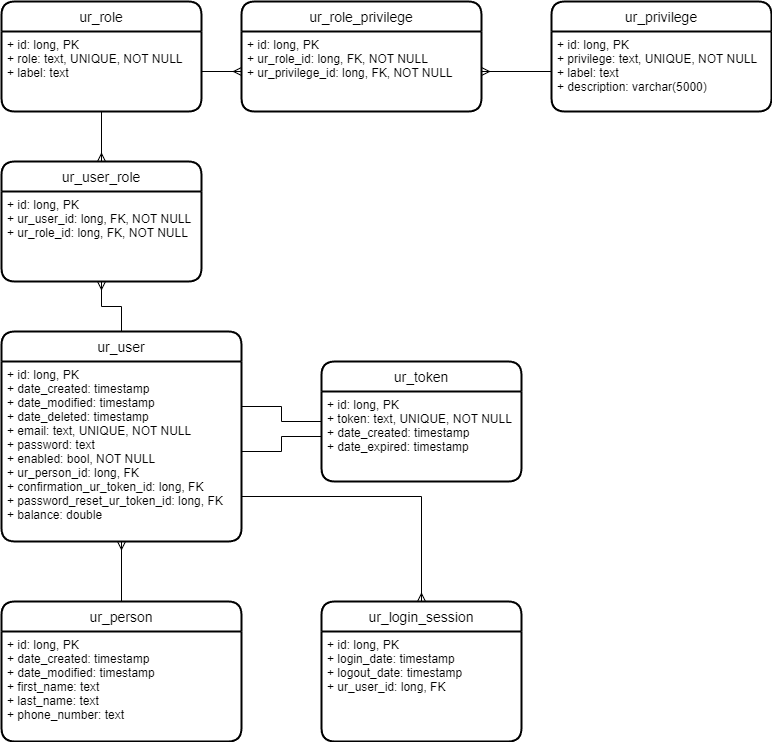

The diagram above was exported from draw.io. Its source (the exported page's mxGraphModel, read from the mxfile embedded in the PNG):
<mxGraphModel dx="1434" dy="750" grid="1" gridSize="10" guides="1" tooltips="1" connect="1" arrows="1" fold="1" page="1" pageScale="1" pageWidth="850" pageHeight="1100" math="0" shadow="0">
  <root>
    <mxCell id="0" />
    <mxCell id="1" parent="0" />
    <mxCell id="NcEJU8F5eQ85N1rwH00z-1" value="ur_role" style="swimlane;childLayout=stackLayout;horizontal=1;startSize=30;horizontalStack=0;rounded=1;fontSize=14;fontStyle=0;strokeWidth=2;resizeParent=0;resizeLast=1;shadow=0;dashed=0;align=center;" parent="1" vertex="1">
      <mxGeometry x="40" y="40" width="200" height="110" as="geometry" />
    </mxCell>
    <mxCell id="NcEJU8F5eQ85N1rwH00z-2" value="+ id: long, PK&#10;+ role: text, UNIQUE, NOT NULL&#10;+ label: text" style="align=left;strokeColor=none;fillColor=none;spacingLeft=4;fontSize=12;verticalAlign=top;resizable=0;rotatable=0;part=1;" parent="NcEJU8F5eQ85N1rwH00z-1" vertex="1">
      <mxGeometry y="30" width="200" height="80" as="geometry" />
    </mxCell>
    <mxCell id="NcEJU8F5eQ85N1rwH00z-3" value="ur_privilege" style="swimlane;childLayout=stackLayout;horizontal=1;startSize=30;horizontalStack=0;rounded=1;fontSize=14;fontStyle=0;strokeWidth=2;resizeParent=0;resizeLast=1;shadow=0;dashed=0;align=center;" parent="1" vertex="1">
      <mxGeometry x="590" y="40" width="220" height="110" as="geometry" />
    </mxCell>
    <mxCell id="NcEJU8F5eQ85N1rwH00z-4" value="+ id: long, PK&#10;+ privilege: text, UNIQUE, NOT NULL&#10;+ label: text&#10;+ description: varchar(5000)" style="align=left;strokeColor=none;fillColor=none;spacingLeft=4;fontSize=12;verticalAlign=top;resizable=0;rotatable=0;part=1;" parent="NcEJU8F5eQ85N1rwH00z-3" vertex="1">
      <mxGeometry y="30" width="220" height="80" as="geometry" />
    </mxCell>
    <mxCell id="NcEJU8F5eQ85N1rwH00z-5" value="ur_role_privilege" style="swimlane;childLayout=stackLayout;horizontal=1;startSize=30;horizontalStack=0;rounded=1;fontSize=14;fontStyle=0;strokeWidth=2;resizeParent=0;resizeLast=1;shadow=0;dashed=0;align=center;" parent="1" vertex="1">
      <mxGeometry x="280" y="40" width="240" height="110" as="geometry" />
    </mxCell>
    <mxCell id="NcEJU8F5eQ85N1rwH00z-6" value="+ id: long, PK&#10;+ ur_role_id: long, FK, NOT NULL&#10;+ ur_privilege_id: long, FK, NOT NULL" style="align=left;strokeColor=none;fillColor=none;spacingLeft=4;fontSize=12;verticalAlign=top;resizable=0;rotatable=0;part=1;" parent="NcEJU8F5eQ85N1rwH00z-5" vertex="1">
      <mxGeometry y="30" width="240" height="80" as="geometry" />
    </mxCell>
    <mxCell id="NcEJU8F5eQ85N1rwH00z-7" style="edgeStyle=orthogonalEdgeStyle;rounded=0;orthogonalLoop=1;jettySize=auto;html=1;entryX=0;entryY=0.5;entryDx=0;entryDy=0;endArrow=none;endFill=0;startArrow=ERmany;startFill=0;" parent="1" source="NcEJU8F5eQ85N1rwH00z-6" target="NcEJU8F5eQ85N1rwH00z-4" edge="1">
      <mxGeometry relative="1" as="geometry" />
    </mxCell>
    <mxCell id="NcEJU8F5eQ85N1rwH00z-8" style="edgeStyle=orthogonalEdgeStyle;rounded=0;orthogonalLoop=1;jettySize=auto;html=1;entryX=1;entryY=0.5;entryDx=0;entryDy=0;startArrow=ERmany;startFill=0;endArrow=none;endFill=0;" parent="1" source="NcEJU8F5eQ85N1rwH00z-6" target="NcEJU8F5eQ85N1rwH00z-2" edge="1">
      <mxGeometry relative="1" as="geometry" />
    </mxCell>
    <mxCell id="NcEJU8F5eQ85N1rwH00z-9" value="ur_user" style="swimlane;childLayout=stackLayout;horizontal=1;startSize=30;horizontalStack=0;rounded=1;fontSize=14;fontStyle=0;strokeWidth=2;resizeParent=0;resizeLast=1;shadow=0;dashed=0;align=center;" parent="1" vertex="1">
      <mxGeometry x="40" y="370" width="240" height="210" as="geometry" />
    </mxCell>
    <mxCell id="NcEJU8F5eQ85N1rwH00z-10" value="+ id: long, PK&#10;+ date_created: timestamp&#10;+ date_modified: timestamp&#10;+ date_deleted: timestamp&#10;+ email: text, UNIQUE, NOT NULL&#10;+ password: text&#10;+ enabled: bool, NOT NULL&#10;+ ur_person_id: long, FK&#10;+ confirmation_ur_token_id: long, FK&#10;+ password_reset_ur_token_id: long, FK&#10;+ balance: double" style="align=left;strokeColor=none;fillColor=none;spacingLeft=4;fontSize=12;verticalAlign=top;resizable=0;rotatable=0;part=1;" parent="NcEJU8F5eQ85N1rwH00z-9" vertex="1">
      <mxGeometry y="30" width="240" height="180" as="geometry" />
    </mxCell>
    <mxCell id="NcEJU8F5eQ85N1rwH00z-11" style="edgeStyle=orthogonalEdgeStyle;rounded=0;orthogonalLoop=1;jettySize=auto;html=1;entryX=0.5;entryY=1;entryDx=0;entryDy=0;startArrow=ERmany;startFill=0;endArrow=none;endFill=0;" parent="1" source="NcEJU8F5eQ85N1rwH00z-13" target="NcEJU8F5eQ85N1rwH00z-2" edge="1">
      <mxGeometry relative="1" as="geometry" />
    </mxCell>
    <mxCell id="NcEJU8F5eQ85N1rwH00z-12" style="edgeStyle=orthogonalEdgeStyle;rounded=0;orthogonalLoop=1;jettySize=auto;html=1;entryX=0.5;entryY=0;entryDx=0;entryDy=0;startArrow=ERmany;startFill=0;endArrow=none;endFill=0;" parent="1" source="NcEJU8F5eQ85N1rwH00z-13" target="NcEJU8F5eQ85N1rwH00z-9" edge="1">
      <mxGeometry relative="1" as="geometry" />
    </mxCell>
    <mxCell id="NcEJU8F5eQ85N1rwH00z-13" value="ur_user_role" style="swimlane;childLayout=stackLayout;horizontal=1;startSize=30;horizontalStack=0;rounded=1;fontSize=14;fontStyle=0;strokeWidth=2;resizeParent=0;resizeLast=1;shadow=0;dashed=0;align=center;" parent="1" vertex="1">
      <mxGeometry x="40" y="200" width="200" height="120" as="geometry" />
    </mxCell>
    <mxCell id="NcEJU8F5eQ85N1rwH00z-14" value="+ id: long, PK&#10;+ ur_user_id: long, FK, NOT NULL&#10;+ ur_role_id: long, FK, NOT NULL" style="align=left;strokeColor=none;fillColor=none;spacingLeft=4;fontSize=12;verticalAlign=top;resizable=0;rotatable=0;part=1;" parent="NcEJU8F5eQ85N1rwH00z-13" vertex="1">
      <mxGeometry y="30" width="200" height="90" as="geometry" />
    </mxCell>
    <mxCell id="NcEJU8F5eQ85N1rwH00z-15" style="edgeStyle=orthogonalEdgeStyle;rounded=0;orthogonalLoop=1;jettySize=auto;html=1;entryX=1;entryY=0.25;entryDx=0;entryDy=0;startArrow=none;startFill=0;endArrow=none;endFill=0;" parent="1" source="NcEJU8F5eQ85N1rwH00z-16" target="NcEJU8F5eQ85N1rwH00z-10" edge="1">
      <mxGeometry relative="1" as="geometry" />
    </mxCell>
    <mxCell id="NcEJU8F5eQ85N1rwH00z-16" value="ur_token" style="swimlane;childLayout=stackLayout;horizontal=1;startSize=30;horizontalStack=0;rounded=1;fontSize=14;fontStyle=0;strokeWidth=2;resizeParent=0;resizeLast=1;shadow=0;dashed=0;align=center;" parent="1" vertex="1">
      <mxGeometry x="360" y="400" width="200" height="120" as="geometry" />
    </mxCell>
    <mxCell id="NcEJU8F5eQ85N1rwH00z-17" value="+ id: long, PK&#10;+ token: text, UNIQUE, NOT NULL&#10;+ date_created: timestamp&#10;+ date_expired: timestamp" style="align=left;strokeColor=none;fillColor=none;spacingLeft=4;fontSize=12;verticalAlign=top;resizable=0;rotatable=0;part=1;" parent="NcEJU8F5eQ85N1rwH00z-16" vertex="1">
      <mxGeometry y="30" width="200" height="90" as="geometry" />
    </mxCell>
    <mxCell id="NcEJU8F5eQ85N1rwH00z-18" style="edgeStyle=orthogonalEdgeStyle;rounded=0;orthogonalLoop=1;jettySize=auto;html=1;entryX=0;entryY=0.5;entryDx=0;entryDy=0;startArrow=none;startFill=0;endArrow=none;endFill=0;" parent="1" source="NcEJU8F5eQ85N1rwH00z-10" target="NcEJU8F5eQ85N1rwH00z-17" edge="1">
      <mxGeometry relative="1" as="geometry" />
    </mxCell>
    <mxCell id="NcEJU8F5eQ85N1rwH00z-19" value="ur_person" style="swimlane;childLayout=stackLayout;horizontal=1;startSize=30;horizontalStack=0;rounded=1;fontSize=14;fontStyle=0;strokeWidth=2;resizeParent=0;resizeLast=1;shadow=0;dashed=0;align=center;" parent="1" vertex="1">
      <mxGeometry x="40" y="640" width="240" height="140" as="geometry" />
    </mxCell>
    <mxCell id="NcEJU8F5eQ85N1rwH00z-20" value="+ id: long, PK&#10;+ date_created: timestamp&#10;+ date_modified: timestamp&#10;+ first_name: text&#10;+ last_name: text&#10;+ phone_number: text" style="align=left;strokeColor=none;fillColor=none;spacingLeft=4;fontSize=12;verticalAlign=top;resizable=0;rotatable=0;part=1;" parent="NcEJU8F5eQ85N1rwH00z-19" vertex="1">
      <mxGeometry y="30" width="240" height="110" as="geometry" />
    </mxCell>
    <mxCell id="NcEJU8F5eQ85N1rwH00z-21" style="edgeStyle=orthogonalEdgeStyle;rounded=0;orthogonalLoop=1;jettySize=auto;html=1;entryX=0.5;entryY=0;entryDx=0;entryDy=0;startArrow=ERmany;startFill=0;endArrow=none;endFill=0;" parent="1" source="NcEJU8F5eQ85N1rwH00z-10" target="NcEJU8F5eQ85N1rwH00z-19" edge="1">
      <mxGeometry relative="1" as="geometry" />
    </mxCell>
    <mxCell id="NcEJU8F5eQ85N1rwH00z-22" value="ur_login_session" style="swimlane;childLayout=stackLayout;horizontal=1;startSize=30;horizontalStack=0;rounded=1;fontSize=14;fontStyle=0;strokeWidth=2;resizeParent=0;resizeLast=1;shadow=0;dashed=0;align=center;" parent="1" vertex="1">
      <mxGeometry x="360" y="640" width="200" height="140" as="geometry" />
    </mxCell>
    <mxCell id="NcEJU8F5eQ85N1rwH00z-23" value="+ id: long, PK&#10;+ login_date: timestamp&#10;+ logout_date: timestamp&#10;+ ur_user_id: long, FK" style="align=left;strokeColor=none;fillColor=none;spacingLeft=4;fontSize=12;verticalAlign=top;resizable=0;rotatable=0;part=1;" parent="NcEJU8F5eQ85N1rwH00z-22" vertex="1">
      <mxGeometry y="30" width="200" height="110" as="geometry" />
    </mxCell>
    <mxCell id="NcEJU8F5eQ85N1rwH00z-24" style="edgeStyle=orthogonalEdgeStyle;rounded=0;orthogonalLoop=1;jettySize=auto;html=1;exitX=1;exitY=0.75;exitDx=0;exitDy=0;endArrow=ERmany;endFill=0;" parent="1" source="NcEJU8F5eQ85N1rwH00z-10" target="NcEJU8F5eQ85N1rwH00z-22" edge="1">
      <mxGeometry relative="1" as="geometry" />
    </mxCell>
  </root>
</mxGraphModel>